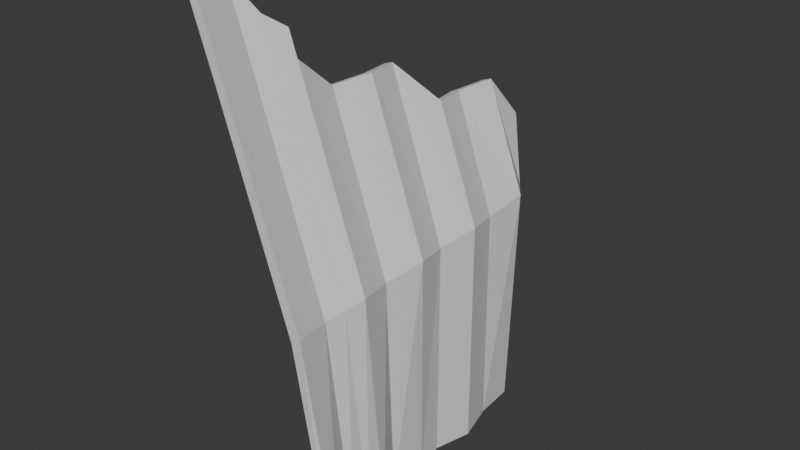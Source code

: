 # Source: metal.blend  (saved by Blender 4.2.66; exported with 4.5.12 LTS)
import bpy
from mathutils import Matrix  # noqa: F401  (used for matrix-valued properties, if any)

bpy.ops.wm.read_factory_settings(use_empty=True)
scene = bpy.context.scene
scene.name = 'Scene'

# ---- collections
col_collection = bpy.data.collections.new('Collection'); scene.collection.children.link(col_collection)

# ---- materials (node trees are filled in below, after node groups)
mat_material = bpy.data.materials.new('Material')
mat_material.alpha_threshold = 0.0
mat_material.roughness = 0.5
mat_material.line_color = (0.0, 0.0, 0.0, 1.0)

# ---- material node trees
mat_material.use_nodes = True; mat_material.node_tree.nodes.clear()
_N = mat_material.node_tree.nodes; _L = mat_material.node_tree.links
n0 = _N.new('ShaderNodeOutputMaterial'); n0.name = 'Material Output'; n0.location = (300, 300)
n1 = _N.new('ShaderNodeBsdfPrincipled'); n1.name = 'Principled BSDF'; n1.location = (10, 300)
n1.inputs[3].default_value = 1.45
_L.new(n1.outputs[0], n0.inputs[0])
n0.is_active_output = True

# ---- world
world_world = bpy.data.worlds.new('World'); scene.world = world_world
world_world.use_nodes = True; world_world.node_tree.nodes.clear()
_N = world_world.node_tree.nodes; _L = world_world.node_tree.links
n0 = _N.new('ShaderNodeOutputWorld'); n0.name = 'World Output'; n0.location = (300, 300)
n1 = _N.new('ShaderNodeBackground'); n1.name = 'Background'; n1.location = (10, 300)
n1.inputs[0].default_value = (0.05088, 0.05088, 0.05088, 1.0)
_L.new(n1.outputs[0], n0.inputs[0])
n0.is_active_output = True
world_world.color = (0.05088, 0.05088, 0.05088)
world_world.sun_shadow_jitter_overblur = 0.0

# ---- meshes
me_cube = bpy.data.meshes.new('Cube')
me_cube.from_pydata([(-0.4205, 2.313, 1.753), (-0.4893, 2.174, -2.313), (-0.8459, -2.313, 3.337), (0.4288, -2.191, -2.313), (-0.3016, 2.313, 1.795), (-0.3856, 2.245, -2.313), (-0.727, -2.313, 3.378), (0.5516, -2.164, -2.313), (0.01696, 1.898, -2.313), (0.05575, 1.322, -2.313), (0.1987, 0.771, -2.313), (0.06289, 0.257, -2.313), (0.1274, -0.1523, -2.313), (0.1056, -0.6835, -2.313), (0.3492, -1.156, -2.313), (0.3275, -1.687, -2.313), (-0.4851, 1.799, 2.355), (-0.6134, 1.285, 2.311), (-0.4851, 0.771, 2.355), (-0.8191, 0.257, 2.905), (-0.6908, -0.257, 2.95), (-0.8191, -0.771, 2.905), (-0.8271, -1.285, 3.343), (-0.9555, -1.799, 3.299), (0.2155, -1.449, -2.313), (-0.8913, -1.542, 3.321), (-0.7003, -0.771, 2.946), (-0.5719, -0.257, 2.991), (-0.7003, 0.257, 2.946), (-0.3662, 0.771, 2.396), (-0.4946, 1.285, 2.352), (-0.3662, 1.799, 2.396), (0.2047, -1.714, -2.313), (0.2264, -1.183, -2.313), (-0.01716, -0.7107, -2.313), (0.004554, -0.1795, -2.313), (-0.06289, 0.257, -2.313), (0.07295, 0.771, -2.313), (-0.06034, 1.274, -2.313), (-0.0868, 1.827, -2.313), (0.3383, -1.422, -2.313), (-0.8366, -1.799, 3.34), (-0.7083, -1.285, 3.385), (-1.181, -2.313, 4.304), (-1.062, -2.313, 4.345), (-1.29, -1.799, 4.266), (-0.9387, -1.285, 3.666), (-1.171, -1.799, 4.307), (-0.8198, -1.285, 3.707), (-0.7724, -1.542, 3.362), (-1.073, -1.542, 3.846), (-0.9542, -1.542, 3.887), (0.07295, -1.285, 0.6907), (0.1987, -0.257, 0.8157), (0.1789, -2.313, 0.7277), (-0.06289, -1.799, 0.5768), (0.06289, 0.257, 0.7388), (0.1987, 0.771, 0.8534), (-0.2886, 2.252, 0.724), (0.005031, -1.542, 0.6336), (0.1346, 1.86, 0.8898), (0.05308, -2.313, 0.6391), (0.1308, -1.542, 0.7224), (-0.1706, 2.295, 0.8139), (0.06289, -1.799, 0.6645), (0.01656, 1.817, 0.8017), (0.1987, -1.285, 0.779), (-0.06289, 1.285, 0.6869), (0.07295, 0.771, 0.7646), (-0.06289, 0.257, 0.6505), (0.06289, 1.285, 0.7768), (0.07295, -0.257, 0.7281), (-0.06289, -0.771, 0.6133), (0.06289, -0.771, 0.7025)], [], [(6, 44, 43, 2), (3, 7, 54, 61), (8, 5, 63, 60), (32, 3, 61, 55), (5, 1, 58, 63), (1, 39, 65, 58), (39, 38, 67, 65), (38, 37, 68, 67), (37, 36, 69, 68), (36, 35, 71, 69), (35, 34, 72, 71), (34, 33, 52, 72), (24, 32, 55, 59), (5, 8, 39, 1), (8, 9, 38, 39), (9, 10, 37, 38), (10, 11, 36, 37), (11, 12, 35, 36), (7, 15, 64, 54), (40, 14, 66, 62), (14, 13, 73, 66), (13, 12, 53, 73), (12, 11, 56, 53), (11, 10, 57, 56), (10, 9, 70, 57), (9, 8, 60, 70), (0, 16, 31, 4), (16, 17, 30, 31), (17, 18, 29, 30), (18, 19, 28, 29), (19, 20, 27, 28), (20, 21, 26, 27), (21, 22, 42, 26), (22, 46, 48, 42), (16, 31, 60, 65), (18, 29, 57, 68), (20, 71, 53, 27), (22, 52, 66, 42), (42, 48, 51, 49), (23, 45, 50, 25), (45, 43, 44, 47), (50, 45, 47, 51), (41, 47, 44, 6), (49, 51, 47, 41), (2, 43, 45, 23), (25, 50, 46, 22), (46, 50, 51, 48), (15, 40, 62, 64), (33, 24, 59, 52), (62, 49, 41, 64), (59, 25, 22, 52), (54, 6, 2, 61), (65, 60, 8, 39), (63, 4, 31, 60), (68, 57, 10, 37), (71, 35, 12, 53), (64, 41, 6, 54), (61, 2, 23, 55), (52, 33, 14, 66), (66, 42, 49, 62), (58, 0, 4, 63), (73, 26, 42, 66), (65, 16, 0, 58), (53, 27, 26, 73), (67, 17, 16, 65), (56, 28, 27, 53), (68, 18, 17, 67), (57, 29, 28, 56), (69, 19, 18, 68), (70, 30, 29, 57), (71, 20, 19, 69), (60, 31, 30, 70), (72, 21, 20, 71), (52, 22, 21, 72), (55, 23, 25, 59), (32, 24, 33, 34, 35, 12, 13, 14, 40, 15, 7, 3)])
_uv = me_cube.uv_layers.new(name='UVMap')
_uv.uv.foreach_set('vector', [0.625, 1.0, 0.625, 1.0, 0.625, 0.75, 0.625, 0.75, 0.375, 0.75, 0.375, 1.0, 0.509, 1.0, 0.5051, 0.75, 0.375, 0.2222, 0.375, 0.25, 0.5687, 0.25, 0.5481, 0.2222, 0.375, 0.7222, 0.375, 0.75, 0.5051, 0.75, 0.5024, 0.7222, 0.375, 0.25, 0.375, 0.5, 0.5631, 0.5, 0.5687, 0.25, 0.375, 0.5, 0.375, 0.5278, 0.5433, 0.5278, 0.5631, 0.5, 0.375, 0.5278, 0.375, 0.5556, 0.5371, 0.5556, 0.5433, 0.5278, 0.375, 0.5556, 0.375, 0.5833, 0.5413, 0.5833, 0.5371, 0.5556, 0.375, 0.5833, 0.375, 0.6111, 0.516, 0.6111, 0.5413, 0.5833, 0.375, 0.6111, 0.375, 0.6389, 0.5197, 0.6389, 0.516, 0.6111, 0.375, 0.6389, 0.375, 0.6667, 0.5142, 0.6667, 0.5197, 0.6389, 0.375, 0.6667, 0.375, 0.6944, 0.5074, 0.6944, 0.5142, 0.6667, 0.375, 0.7083, 0.375, 0.7222, 0.5024, 0.7222, 0.5049, 0.7083, 0.125, 0.5, 0.125, 0.5278, 0.375, 0.5278, 0.375, 0.5, 0.125, 0.5278, 0.125, 0.5556, 0.375, 0.5556, 0.375, 0.5278, 0.125, 0.5556, 0.125, 0.5833, 0.375, 0.5833, 0.375, 0.5556, 0.125, 0.5833, 0.125, 0.6111, 0.375, 0.6111, 0.375, 0.5833, 0.125, 0.6111, 0.125, 0.6389, 0.375, 0.6389, 0.375, 0.6111, 0.375, 0.0, 0.375, 0.02778, 0.5062, 0.02778, 0.509, 0.0, 0.375, 0.04167, 0.375, 0.05556, 0.5113, 0.05556, 0.5088, 0.04167, 0.375, 0.05556, 0.375, 0.08333, 0.5185, 0.08333, 0.5113, 0.05556, 0.375, 0.08333, 0.375, 0.1111, 0.5238, 0.1111, 0.5185, 0.08333, 0.375, 0.1111, 0.375, 0.1389, 0.5202, 0.1389, 0.5238, 0.1111, 0.375, 0.1389, 0.375, 0.1667, 0.5461, 0.1667, 0.5202, 0.1389, 0.375, 0.1667, 0.375, 0.1944, 0.542, 0.1944, 0.5461, 0.1667, 0.375, 0.1944, 0.375, 0.2222, 0.5481, 0.2222, 0.542, 0.1944, 0.625, 0.5, 0.625, 0.5278, 0.875, 0.5278, 0.875, 0.5, 0.625, 0.5278, 0.625, 0.5556, 0.875, 0.5556, 0.875, 0.5278, 0.625, 0.5556, 0.625, 0.5833, 0.875, 0.5833, 0.875, 0.5556, 0.625, 0.5833, 0.625, 0.6111, 0.875, 0.6111, 0.875, 0.5833, 0.625, 0.6111, 0.625, 0.6389, 0.875, 0.6389, 0.875, 0.6111, 0.625, 0.6389, 0.625, 0.6667, 0.875, 0.6667, 0.875, 0.6389, 0.625, 0.6667, 0.625, 0.6944, 0.875, 0.6944, 0.875, 0.6667, 0.625, 0.6944, 0.625, 0.6944, 0.875, 0.6944, 0.875, 0.6944, 0.0, 0.0, 0.0, 0.0, 0.0, 0.0, 0.0, 0.0, 0.0, 0.0, 0.0, 0.0, 0.0, 0.0, 0.0, 0.0, 0.0, 0.0, 0.0, 0.0, 0.0, 0.0, 0.0, 0.0, 0.0, 0.0, 0.0, 0.0, 0.0, 0.0, 0.0, 0.0, 0.625, 0.05556, 0.625, 0.05556, 0.625, 0.04167, 0.625, 0.04167, 0.625, 0.7222, 0.625, 0.7222, 0.625, 0.7083, 0.625, 0.7083, 0.625, 0.7222, 0.625, 0.75, 0.875, 0.75, 0.875, 0.7222, 0.625, 0.7083, 0.625, 0.7222, 0.875, 0.7222, 0.875, 0.7083, 0.625, 0.02778, 0.625, 0.02778, 0.625, 0.0, 0.625, 0.0, 0.625, 0.04167, 0.625, 0.04167, 0.625, 0.02778, 0.625, 0.02778, 0.625, 0.75, 0.625, 0.75, 0.625, 0.7222, 0.625, 0.7222, 0.625, 0.7083, 0.625, 0.7083, 0.625, 0.6944, 0.625, 0.6944, 0.625, 0.6944, 0.625, 0.7083, 0.875, 0.7083, 0.875, 0.6944, 0.375, 0.02778, 0.375, 0.04167, 0.5088, 0.04167, 0.5062, 0.02778, 0.375, 0.6944, 0.375, 0.7083, 0.5049, 0.7083, 0.5074, 0.6944, 0.5088, 0.04167, 0.625, 0.04167, 0.625, 0.02778, 0.5062, 0.02778, 0.5049, 0.7083, 0.625, 0.7083, 0.625, 0.6944, 0.5074, 0.6944, 0.509, 1.0, 0.625, 1.0, 0.625, 0.75, 0.5051, 0.75, 0.0, 0.0, 0.0, 0.0, 0.0, 0.0, 0.0, 0.0, 0.5687, 0.25, 0.625, 0.25, 0.625, 0.2222, 0.5481, 0.2222, 0.0, 0.0, 0.0, 0.0, 0.0, 0.0, 0.0, 0.0, 0.0, 0.0, 0.0, 0.0, 0.0, 0.0, 0.0, 0.0, 0.5062, 0.02778, 0.625, 0.02778, 0.625, 0.0, 0.509, 0.0, 0.5051, 0.75, 0.625, 0.75, 0.625, 0.7222, 0.5024, 0.7222, 0.0, 0.0, 0.0, 0.0, 0.0, 0.0, 0.0, 0.0, 0.5113, 0.05556, 0.625, 0.05556, 0.625, 0.04167, 0.5088, 0.04167, 0.5631, 0.5, 0.625, 0.5, 0.625, 0.25, 0.5687, 0.25, 0.5185, 0.08333, 0.625, 0.08333, 0.625, 0.05556, 0.5113, 0.05556, 0.5433, 0.5278, 0.625, 0.5278, 0.625, 0.5, 0.5631, 0.5, 0.5238, 0.1111, 0.625, 0.1111, 0.625, 0.08333, 0.5185, 0.08333, 0.5371, 0.5556, 0.625, 0.5556, 0.625, 0.5278, 0.5433, 0.5278, 0.5202, 0.1389, 0.625, 0.1389, 0.625, 0.1111, 0.5238, 0.1111, 0.5413, 0.5833, 0.625, 0.5833, 0.625, 0.5556, 0.5371, 0.5556, 0.5461, 0.1667, 0.625, 0.1667, 0.625, 0.1389, 0.5202, 0.1389, 0.516, 0.6111, 0.625, 0.6111, 0.625, 0.5833, 0.5413, 0.5833, 0.542, 0.1944, 0.625, 0.1944, 0.625, 0.1667, 0.5461, 0.1667, 0.5197, 0.6389, 0.625, 0.6389, 0.625, 0.6111, 0.516, 0.6111, 0.5481, 0.2222, 0.625, 0.2222, 0.625, 0.1944, 0.542, 0.1944, 0.5142, 0.6667, 0.625, 0.6667, 0.625, 0.6389, 0.5197, 0.6389, 0.5074, 0.6944, 0.625, 0.6944, 0.625, 0.6667, 0.5142, 0.6667, 0.5024, 0.7222, 0.625, 0.7222, 0.625, 0.7083, 0.5049, 0.7083, 0.375, 0.7222, 0.375, 0.7083, 0.375, 0.6944, 0.375, 0.6667, 0.375, 0.6389, 0.125, 0.6389, 0.125, 0.6667, 0.125, 0.6944, 0.125, 0.7083, 0.125, 0.7222, 0.125, 0.75, 0.375, 0.75])
me_cube.materials.append(mat_material)
me_cube.use_mirror_vertex_groups = False
me_cube.update()

# ---- objects
ob_cube = bpy.data.objects.new('Cube', me_cube)

# ---- transforms, parenting, visibility, modifiers, constraints
ob_cube.location = (0.0, 0.0, 0.0)
ob_cube.lock_rotations_4d = False
ob_cube.empty_display_type = 'ARROWS'
ob_cube.lineart.crease_threshold = 0.0

# ---- collection membership
col_collection.objects.link(ob_cube)

# ---- scene / render settings (as saved in the file)
scene.frame_start = 1; scene.frame_end = 250; scene.frame_set(1)
scene.render.engine = 'BLENDER_EEVEE_NEXT'
bpy.context.view_layer.update()

# ---- added for rendering (the .blend has no active camera and no usable light): camera, sun
cam_auto = bpy.data.cameras.new('AutoCamera')
cam_auto.lens = 50.0
cam_auto.sensor_width = 36.0
cam_auto.clip_end = 1000.0
ob_auto_camera = bpy.data.objects.new('AutoCamera', cam_auto)
scene.collection.objects.link(ob_auto_camera)
ob_auto_camera.location = (7.32287, -9.23053, 7.16958)
ob_auto_camera.rotation_euler = (1.09748, -7.21219e-08, 0.694738)
scene.camera = ob_auto_camera
light_auto_sun = bpy.data.lights.new('AutoSun', 'SUN')
light_auto_sun.energy = 3.0
light_auto_sun.angle = 0.0523599
ob_auto_sun = bpy.data.objects.new('AutoSun', light_auto_sun)
scene.collection.objects.link(ob_auto_sun)
ob_auto_sun.rotation_euler = (0.872665, 0.174533, 0.523599)
bpy.context.view_layer.update()
